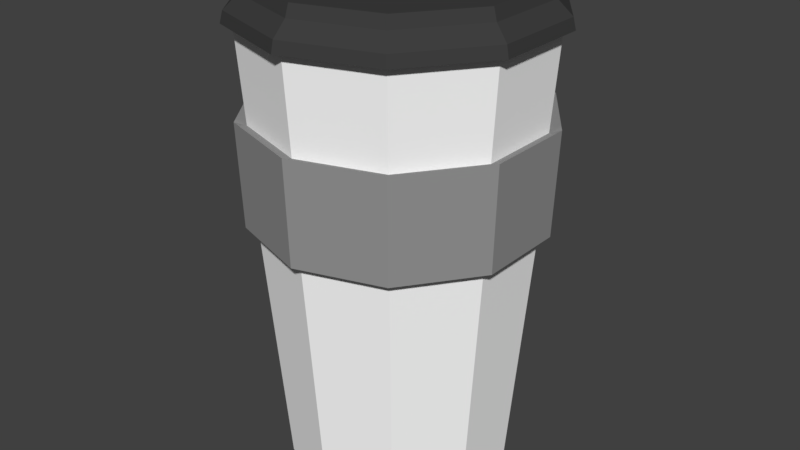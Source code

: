 # Source: coffecup.blend  (saved by Blender 2.79.0; exported with 4.5.12 LTS)
import bpy
from mathutils import Matrix  # noqa: F401  (used for matrix-valued properties, if any)

bpy.ops.wm.read_factory_settings(use_empty=True)
scene = bpy.context.scene
scene.name = 'Scene'

# ---- collections
col_collection_1 = bpy.data.collections.new('Collection 1'); scene.collection.children.link(col_collection_1)

# ---- materials (node trees are filled in below, after node groups)
mat_material_001 = bpy.data.materials.new('Material.001')
mat_material_001.alpha_threshold = 0.0
mat_material_001.use_transparent_shadow = False
mat_material_001.diffuse_color = (1.0, 1.0, 1.0, 1.0)
mat_material_001.roughness = 0.5
mat_material_002 = bpy.data.materials.new('Material.002')
mat_material_002.alpha_threshold = 0.0
mat_material_002.use_transparent_shadow = False
mat_material_002.diffuse_color = (0.3032, 0.3032, 0.3032, 1.0)
mat_material_002.roughness = 0.5
mat_material_003 = bpy.data.materials.new('Material.003')
mat_material_003.alpha_threshold = 0.0
mat_material_003.use_transparent_shadow = False
mat_material_003.diffuse_color = (0.04955, 0.04955, 0.04955, 1.0)
mat_material_003.roughness = 0.5

# ---- material node trees

# ---- world
world_world = bpy.data.worlds.new('World'); scene.world = world_world
world_world.color = (0.05088, 0.05088, 0.05088)
world_world.use_sun_shadow = False
world_world.sun_shadow_jitter_overblur = 0.0
world_world.cycles.sampling_method = 'MANUAL'

# ---- meshes
me_cylinder = bpy.data.meshes.new('Cylinder')
me_cylinder.from_pydata([(1.412e-08, 0.5262, 0.0271), (9.583e-09, 0.6784, 2.027), (0.3093, 0.4257, 0.0271), (0.3988, 0.5489, 2.027), (0.5005, 0.1626, 0.0271), (0.6452, 0.2096, 2.027), (0.5005, -0.1626, 0.0271), (0.6452, -0.2096, 2.027), (0.3093, -0.4257, 0.0271), (0.3988, -0.5489, 2.027), (-3.188e-08, -0.5262, 0.0271), (-4.973e-08, -0.6784, 2.027), (-0.3093, -0.4257, 0.0271), (-0.3988, -0.5489, 2.027), (-0.5005, -0.1626, 0.0271), (-0.6452, -0.2096, 2.027), (-0.5005, 0.1626, 0.0271), (-0.6452, 0.2096, 2.027), (-0.3093, 0.4257, 0.0271), (-0.3988, 0.5489, 2.027), (1.051e-08, 0.6474, 1.619), (0.3805, 0.5238, 1.619), (0.6157, 0.2001, 1.619), (0.6157, -0.2001, 1.619), (0.3805, -0.5238, 1.619), (-4.609e-08, -0.6474, 1.619), (-0.3805, -0.5238, 1.619), (-0.6157, -0.2001, 1.619), (-0.6157, 0.2001, 1.619), (-0.3805, 0.5238, 1.619), (0.3704, 0.5099, 1.196), (0.5994, 0.1948, 1.196), (0.5994, -0.1948, 1.196), (0.3704, -0.5099, 1.196), (-4.408e-08, -0.6302, 1.196), (-0.3704, -0.5099, 1.196), (-0.5994, -0.1948, 1.196), (-0.5994, 0.1948, 1.196), (-0.3704, 0.5099, 1.196), (1.102e-08, 0.6302, 1.196), (8.408e-09, 0.7001, 1.637), (0.4115, 0.5664, 1.637), (0.6658, 0.2163, 1.637), (0.6658, -0.2163, 1.637), (0.4115, -0.5664, 1.637), (-5.28e-08, -0.7001, 1.637), (-0.4115, -0.5664, 1.637), (-0.6658, -0.2163, 1.637), (-0.6658, 0.2163, 1.637), (-0.4115, 0.5664, 1.637), (0.4006, 0.5514, 1.178), (0.6482, 0.2106, 1.178), (0.6482, -0.2106, 1.178), (0.4006, -0.5514, 1.178), (-5.062e-08, -0.6815, 1.178), (-0.4006, -0.5514, 1.178), (-0.6482, -0.2106, 1.178), (-0.6482, 0.2106, 1.178), (-0.4006, 0.5514, 1.178), (8.961e-09, 0.6815, 1.178), (0.4267, 0.5873, 2.03), (9.118e-09, 0.7259, 2.03), (0.6904, 0.2243, 2.03), (0.6904, -0.2243, 2.03), (0.4267, -0.5873, 2.03), (-5.434e-08, -0.7259, 2.03), (-0.4267, -0.5873, 2.03), (-0.6904, -0.2243, 2.03), (-0.6904, 0.2243, 2.03), (-0.4267, 0.5873, 2.03), (0.4192, 0.5769, 2.08), (1.156e-08, 0.7131, 2.08), (0.6782, 0.2204, 2.08), (0.6782, -0.2204, 2.08), (0.4192, -0.5769, 2.08), (-5.079e-08, -0.7131, 2.08), (-0.4192, -0.5769, 2.08), (-0.6782, -0.2204, 2.08), (-0.6782, 0.2204, 2.08), (-0.4192, 0.5769, 2.08), (0.3803, 0.5235, 2.14), (1.543e-08, 0.6471, 2.14), (0.6154, 0.2, 2.14), (0.6154, -0.2, 2.14), (0.3803, -0.5235, 2.14), (-4.114e-08, -0.6471, 2.14), (-0.3803, -0.5235, 2.14), (-0.6154, -0.2, 2.14), (-0.6154, 0.2, 2.14), (-0.3803, 0.5235, 2.14), (0.3405, 0.4687, 2.146), (-1.297e-09, 0.5793, 2.146), (0.551, 0.179, 2.146), (0.551, -0.179, 2.146), (0.3405, -0.4687, 2.146), (-4.24e-08, -0.5793, 2.146), (-0.3405, -0.4687, 2.146), (-0.551, -0.179, 2.146), (-0.551, 0.179, 2.146), (-0.3405, 0.4687, 2.146), (0.3691, 0.508, 2.191), (1.494e-08, 0.6279, 2.191), (0.5972, 0.194, 2.191), (0.5972, -0.194, 2.191), (0.3691, -0.508, 2.191), (-3.996e-08, -0.6279, 2.191), (-0.3691, -0.508, 2.191), (-0.5972, -0.194, 2.191), (-0.5972, 0.194, 2.191), (-0.3691, 0.508, 2.191)], [], [(20, 1, 3, 21), (21, 3, 5, 22), (22, 5, 7, 23), (23, 7, 9, 24), (24, 9, 11, 25), (25, 11, 13, 26), (26, 13, 15, 27), (27, 15, 17, 28), (5, 3, 60, 62), (28, 17, 19, 29), (29, 19, 1, 20), (0, 2, 4, 6, 8, 10, 12, 14, 16, 18), (27, 28, 48, 47), (34, 33, 53, 54), (20, 21, 41, 40), (28, 29, 49, 48), (33, 32, 52, 53), (21, 22, 42, 41), (29, 20, 40, 49), (32, 31, 51, 52), (22, 23, 43, 42), (39, 38, 58, 59), (0, 39, 30, 2), (2, 30, 31, 4), (4, 31, 32, 6), (6, 32, 33, 8), (8, 33, 34, 10), (10, 34, 35, 12), (12, 35, 36, 14), (14, 36, 37, 16), (16, 37, 38, 18), (18, 38, 39, 0), (58, 49, 40, 59), (57, 48, 49, 58), (56, 47, 48, 57), (55, 46, 47, 56), (54, 45, 46, 55), (53, 44, 45, 54), (52, 43, 44, 53), (51, 42, 43, 52), (50, 41, 42, 51), (59, 40, 41, 50), (35, 34, 54, 55), (26, 27, 47, 46), (36, 35, 55, 56), (25, 26, 46, 45), (37, 36, 56, 57), (24, 25, 45, 44), (30, 39, 59, 50), (38, 37, 57, 58), (23, 24, 44, 43), (31, 30, 50, 51), (68, 67, 77, 78), (1, 19, 69, 61), (19, 17, 68, 69), (17, 15, 67, 68), (15, 13, 66, 67), (13, 11, 65, 66), (11, 9, 64, 65), (9, 7, 63, 64), (3, 1, 61, 60), (7, 5, 62, 63), (75, 74, 84, 85), (65, 64, 74, 75), (62, 60, 70, 72), (69, 68, 78, 79), (66, 65, 75, 76), (63, 62, 72, 73), (61, 69, 79, 71), (67, 66, 76, 77), (64, 63, 73, 74), (60, 61, 71, 70), (82, 80, 100, 102), (72, 70, 80, 82), (79, 78, 88, 89), (76, 75, 85, 86), (73, 72, 82, 83), (71, 79, 89, 81), (77, 76, 86, 87), (74, 73, 83, 84), (70, 71, 81, 80), (78, 77, 87, 88), (90, 91, 99, 98, 97, 96, 95, 94, 93, 92), (89, 88, 108, 109), (86, 85, 105, 106), (83, 82, 102, 103), (81, 89, 109, 101), (87, 86, 106, 107), (84, 83, 103, 104), (80, 81, 101, 100), (88, 87, 107, 108), (85, 84, 104, 105), (91, 90, 100, 101), (90, 92, 102, 100), (92, 93, 103, 102), (93, 94, 104, 103), (94, 95, 105, 104), (95, 96, 106, 105), (96, 97, 107, 106), (97, 98, 108, 107), (98, 99, 109, 108), (99, 91, 101, 109)])
me_cylinder.polygons.foreach_set('material_index', [0, 0, 0, 0, 0, 0, 0, 0, 2, 0, 0, 0, 1, 1, 1, 1, 1, 1, 1, 1, 1, 1, 0, 0, 0, 0, 0, 0, 0, 0, 0, 0, 1, 1, 1, 1, 1, 1, 1, 1, 1, 1, 1, 1, 1, 1, 1, 1, 1, 1, 1, 1, 2, 2, 2, 2, 2, 2, 2, 2, 2, 2, 2, 2, 2, 2, 2, 2, 2, 2, 2, 2, 2, 2, 2, 2, 2, 2, 2, 2, 2, 2, 2, 2, 2, 2, 2, 2, 2, 2, 2, 2, 2, 2, 2, 2, 2, 2, 2, 2, 2, 2])
me_cylinder.materials.append(mat_material_001)
me_cylinder.materials.append(mat_material_002)
me_cylinder.materials.append(mat_material_003)
me_cylinder.use_remesh_preserve_volume = False
me_cylinder.use_remesh_preserve_attributes = False
me_cylinder.use_mirror_vertex_groups = False
me_cylinder.update()

# ---- objects
ob_cylinder = bpy.data.objects.new('Cylinder', me_cylinder)

# ---- transforms, parenting, visibility, modifiers, constraints
ob_cylinder.location = (0.0, 0.0, 0.0)
ob_cylinder.scale = (0.8797, 0.8797, 0.9311)
ob_cylinder.lineart.crease_threshold = 0.0

# ---- collection membership
col_collection_1.objects.link(ob_cylinder)

# ---- scene / render settings (as saved in the file)
scene.frame_start = 1; scene.frame_end = 250; scene.frame_set(1)
scene.render.engine = 'BLENDER_EEVEE_NEXT'
scene.render.resolution_percentage = 50
scene.render.dither_intensity = 0.0
scene.cycles.use_denoising = False
scene.cycles.samples = 128
scene.cycles.sampling_pattern = 'TABULATED_SOBOL'
scene.cycles.use_adaptive_sampling = False
scene.cycles.use_light_tree = False
scene.cycles.blur_glossy = 0.0
scene.cycles.sample_clamp_indirect = 0.0
scene.view_settings.view_transform = 'Standard'
bpy.context.view_layer.update()

# ---- added for rendering (the .blend has no active camera and no usable light): camera, sun
cam_auto = bpy.data.cameras.new('AutoCamera')
cam_auto.lens = 50.0
cam_auto.sensor_width = 36.0
cam_auto.clip_end = 1000.0
ob_auto_camera = bpy.data.objects.new('AutoCamera', cam_auto)
scene.collection.objects.link(ob_auto_camera)
ob_auto_camera.location = (2.47653, -2.97184, 3.01366)
ob_auto_camera.rotation_euler = (1.09748, -7.21219e-08, 0.694738)
scene.camera = ob_auto_camera
light_auto_sun = bpy.data.lights.new('AutoSun', 'SUN')
light_auto_sun.energy = 3.0
light_auto_sun.angle = 0.0523599
ob_auto_sun = bpy.data.objects.new('AutoSun', light_auto_sun)
scene.collection.objects.link(ob_auto_sun)
ob_auto_sun.rotation_euler = (0.872665, 0.174533, 0.523599)
bpy.context.view_layer.update()
